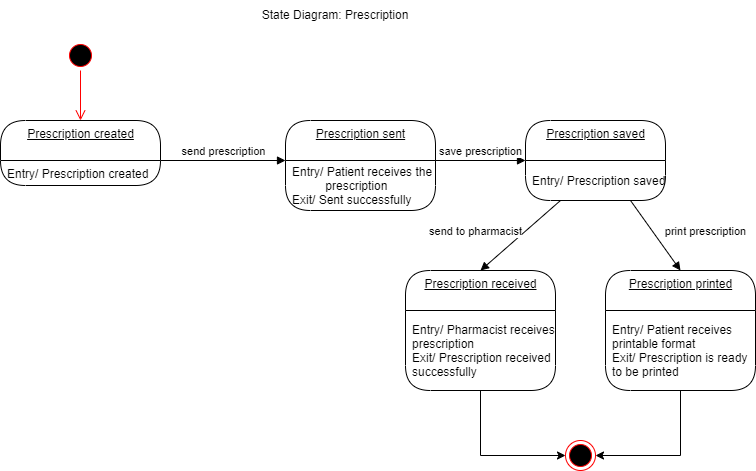

The diagram above was exported from draw.io. Its source (the exported page's mxGraphModel, read from the mxfile embedded in the PNG):
<mxGraphModel dx="1038" dy="489" grid="1" gridSize="10" guides="1" tooltips="1" connect="1" arrows="1" fold="1" page="1" pageScale="1" pageWidth="1100" pageHeight="850" math="0" shadow="0">
  <root>
    <mxCell id="0" />
    <mxCell id="1" parent="0" />
    <mxCell id="gVWYVMgT_0czR6JYT7S4-1" value="State Diagram: Prescription" style="text;html=1;strokeColor=none;fillColor=none;align=center;verticalAlign=middle;whiteSpace=wrap;rounded=0;" vertex="1" parent="1">
      <mxGeometry x="360" y="80" width="160" height="30" as="geometry" />
    </mxCell>
    <mxCell id="gVWYVMgT_0czR6JYT7S4-3" value="" style="ellipse;html=1;shape=startState;fillColor=#000000;strokeColor=#ff0000;" vertex="1" parent="1">
      <mxGeometry x="170" y="120" width="30" height="30" as="geometry" />
    </mxCell>
    <mxCell id="gVWYVMgT_0czR6JYT7S4-4" value="" style="edgeStyle=orthogonalEdgeStyle;html=1;verticalAlign=bottom;endArrow=open;endSize=8;strokeColor=#ff0000;rounded=0;entryX=0.5;entryY=0;entryDx=0;entryDy=0;" edge="1" source="gVWYVMgT_0czR6JYT7S4-3" parent="1" target="gVWYVMgT_0czR6JYT7S4-12">
      <mxGeometry relative="1" as="geometry">
        <mxPoint x="185" y="210" as="targetPoint" />
      </mxGeometry>
    </mxCell>
    <mxCell id="gVWYVMgT_0czR6JYT7S4-12" value="Prescription created" style="swimlane;fontStyle=4;align=center;verticalAlign=top;childLayout=stackLayout;horizontal=1;startSize=40;horizontalStack=0;resizeParent=1;resizeParentMax=0;resizeLast=0;collapsible=0;marginBottom=0;html=1;rounded=1;absoluteArcSize=1;arcSize=50;" vertex="1" parent="1">
      <mxGeometry x="105" y="200" width="160" height="65" as="geometry" />
    </mxCell>
    <mxCell id="gVWYVMgT_0czR6JYT7S4-18" value="Entry/ Prescription created" style="fillColor=none;strokeColor=none;align=left;verticalAlign=middle;spacingLeft=5;" vertex="1" parent="gVWYVMgT_0czR6JYT7S4-12">
      <mxGeometry y="40" width="160" height="25" as="geometry" />
    </mxCell>
    <mxCell id="gVWYVMgT_0czR6JYT7S4-21" value="send prescription" style="html=1;verticalAlign=bottom;endArrow=block;rounded=0;exitX=1;exitY=0;exitDx=0;exitDy=0;entryX=0;entryY=0;entryDx=0;entryDy=0;" edge="1" parent="1" source="gVWYVMgT_0czR6JYT7S4-18" target="gVWYVMgT_0czR6JYT7S4-23">
      <mxGeometry width="80" relative="1" as="geometry">
        <mxPoint x="285" y="240" as="sourcePoint" />
        <mxPoint x="390" y="240" as="targetPoint" />
      </mxGeometry>
    </mxCell>
    <mxCell id="gVWYVMgT_0czR6JYT7S4-22" value="Prescription sent" style="swimlane;fontStyle=4;align=center;verticalAlign=top;childLayout=stackLayout;horizontal=1;startSize=40;horizontalStack=0;resizeParent=1;resizeParentMax=0;resizeLast=0;collapsible=0;marginBottom=0;html=1;rounded=1;absoluteArcSize=1;arcSize=50;" vertex="1" parent="1">
      <mxGeometry x="390" y="200" width="150" height="90" as="geometry" />
    </mxCell>
    <mxCell id="gVWYVMgT_0czR6JYT7S4-23" value="Entry/ Patient receives the &#10;          prescription &#10;Exit/ Sent successfully" style="fillColor=none;strokeColor=none;align=left;verticalAlign=middle;spacingLeft=5;" vertex="1" parent="gVWYVMgT_0czR6JYT7S4-22">
      <mxGeometry y="40" width="150" height="50" as="geometry" />
    </mxCell>
    <mxCell id="gVWYVMgT_0czR6JYT7S4-25" value="save prescription" style="html=1;verticalAlign=bottom;endArrow=block;rounded=0;exitX=1;exitY=0;exitDx=0;exitDy=0;entryX=0;entryY=0;entryDx=0;entryDy=0;" edge="1" parent="1" source="gVWYVMgT_0czR6JYT7S4-23" target="gVWYVMgT_0czR6JYT7S4-28">
      <mxGeometry width="80" relative="1" as="geometry">
        <mxPoint x="560" y="250" as="sourcePoint" />
        <mxPoint x="610" y="240" as="targetPoint" />
      </mxGeometry>
    </mxCell>
    <mxCell id="gVWYVMgT_0czR6JYT7S4-27" value="Prescription saved" style="swimlane;fontStyle=4;align=center;verticalAlign=top;childLayout=stackLayout;horizontal=1;startSize=40;horizontalStack=0;resizeParent=1;resizeParentMax=0;resizeLast=0;collapsible=0;marginBottom=0;html=1;rounded=1;absoluteArcSize=1;arcSize=50;" vertex="1" parent="1">
      <mxGeometry x="630" y="200" width="140" height="80" as="geometry" />
    </mxCell>
    <mxCell id="gVWYVMgT_0czR6JYT7S4-28" value="Entry/ Prescription saved" style="fillColor=none;strokeColor=none;align=left;verticalAlign=middle;spacingLeft=5;" vertex="1" parent="gVWYVMgT_0czR6JYT7S4-27">
      <mxGeometry y="40" width="140" height="40" as="geometry" />
    </mxCell>
    <mxCell id="gVWYVMgT_0czR6JYT7S4-29" value="print prescription" style="html=1;verticalAlign=bottom;endArrow=block;rounded=0;exitX=0.75;exitY=1;exitDx=0;exitDy=0;entryX=0.5;entryY=0;entryDx=0;entryDy=0;" edge="1" parent="1" source="gVWYVMgT_0czR6JYT7S4-28" target="gVWYVMgT_0czR6JYT7S4-30">
      <mxGeometry x="0.7703" y="38" width="80" relative="1" as="geometry">
        <mxPoint x="690" y="330" as="sourcePoint" />
        <mxPoint x="735" y="370" as="targetPoint" />
        <mxPoint as="offset" />
      </mxGeometry>
    </mxCell>
    <mxCell id="gVWYVMgT_0czR6JYT7S4-30" value="Prescription printed" style="swimlane;fontStyle=4;align=center;verticalAlign=top;childLayout=stackLayout;horizontal=1;startSize=40;horizontalStack=0;resizeParent=1;resizeParentMax=0;resizeLast=0;collapsible=0;marginBottom=0;html=1;rounded=1;absoluteArcSize=1;arcSize=50;" vertex="1" parent="1">
      <mxGeometry x="710" y="350" width="150" height="120" as="geometry" />
    </mxCell>
    <mxCell id="gVWYVMgT_0czR6JYT7S4-31" value="Entry/ Patient receives &#10;printable format&#10;Exit/ Prescription is ready &#10;to be printed" style="fillColor=none;strokeColor=none;align=left;verticalAlign=middle;spacingLeft=5;" vertex="1" parent="gVWYVMgT_0czR6JYT7S4-30">
      <mxGeometry y="40" width="150" height="80" as="geometry" />
    </mxCell>
    <mxCell id="gVWYVMgT_0czR6JYT7S4-33" value="send to pharmacist" style="html=1;verticalAlign=bottom;endArrow=block;rounded=0;exitX=0.25;exitY=1;exitDx=0;exitDy=0;entryX=0.5;entryY=0;entryDx=0;entryDy=0;" edge="1" parent="1" source="gVWYVMgT_0czR6JYT7S4-28" target="gVWYVMgT_0czR6JYT7S4-34">
      <mxGeometry x="0.6991" y="-26" width="80" relative="1" as="geometry">
        <mxPoint x="500" y="360" as="sourcePoint" />
        <mxPoint x="580" y="360" as="targetPoint" />
        <mxPoint as="offset" />
      </mxGeometry>
    </mxCell>
    <mxCell id="gVWYVMgT_0czR6JYT7S4-34" value="Prescription received" style="swimlane;fontStyle=4;align=center;verticalAlign=top;childLayout=stackLayout;horizontal=1;startSize=40;horizontalStack=0;resizeParent=1;resizeParentMax=0;resizeLast=0;collapsible=0;marginBottom=0;html=1;rounded=1;absoluteArcSize=1;arcSize=50;" vertex="1" parent="1">
      <mxGeometry x="510" y="350" width="150" height="120" as="geometry" />
    </mxCell>
    <mxCell id="gVWYVMgT_0czR6JYT7S4-35" value="Entry/ Pharmacist receives &#10;prescription &#10;Exit/ Prescription received &#10;successfully" style="fillColor=none;strokeColor=none;align=left;verticalAlign=middle;spacingLeft=5;" vertex="1" parent="gVWYVMgT_0czR6JYT7S4-34">
      <mxGeometry y="40" width="150" height="80" as="geometry" />
    </mxCell>
    <mxCell id="gVWYVMgT_0czR6JYT7S4-37" value="" style="ellipse;html=1;shape=endState;fillColor=#000000;strokeColor=#ff0000;" vertex="1" parent="1">
      <mxGeometry x="670" y="520" width="30" height="30" as="geometry" />
    </mxCell>
    <mxCell id="gVWYVMgT_0czR6JYT7S4-38" style="edgeStyle=orthogonalEdgeStyle;rounded=0;orthogonalLoop=1;jettySize=auto;html=1;exitX=0.5;exitY=1;exitDx=0;exitDy=0;entryX=0;entryY=0.5;entryDx=0;entryDy=0;" edge="1" parent="1" source="gVWYVMgT_0czR6JYT7S4-35" target="gVWYVMgT_0czR6JYT7S4-37">
      <mxGeometry relative="1" as="geometry" />
    </mxCell>
    <mxCell id="gVWYVMgT_0czR6JYT7S4-39" style="edgeStyle=orthogonalEdgeStyle;rounded=0;orthogonalLoop=1;jettySize=auto;html=1;exitX=0.5;exitY=1;exitDx=0;exitDy=0;entryX=1;entryY=0.5;entryDx=0;entryDy=0;" edge="1" parent="1" source="gVWYVMgT_0czR6JYT7S4-31" target="gVWYVMgT_0czR6JYT7S4-37">
      <mxGeometry relative="1" as="geometry" />
    </mxCell>
  </root>
</mxGraphModel>